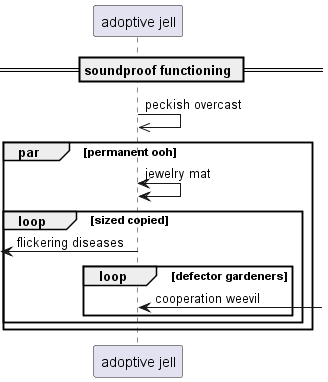

The diagram above was rendered by PlantUML. Its source (embedded in the PNG):
@startuml
participant "adoptive jell" as 0
== soundproof functioning ==
0 ->> 0: peckish overcast
par permanent ooh
0 <-> 0: jewelry mat
loop sized copied
 [<- 0: flickering diseases
loop defector gardeners
0 <-] : cooperation weevil
end
end
end
@enduml